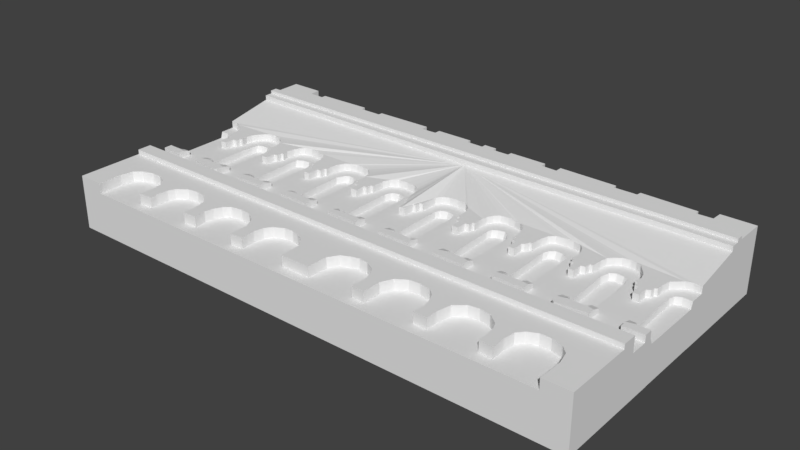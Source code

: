 # Source: Castle5.blend  (saved by Blender 2.79.0; exported with 4.5.12 LTS)
import bpy
from mathutils import Matrix  # noqa: F401  (used for matrix-valued properties, if any)

bpy.ops.wm.read_factory_settings(use_empty=True)
scene = bpy.context.scene
scene.name = 'Scene'

# ---- collections
col_collection_1 = bpy.data.collections.new('Collection 1'); scene.collection.children.link(col_collection_1)

# ---- world
world_world = bpy.data.worlds.new('World'); scene.world = world_world
world_world.color = (0.05088, 0.05088, 0.05088)
world_world.use_sun_shadow = False
world_world.sun_shadow_jitter_overblur = 0.0
world_world.cycles.sampling_method = 'MANUAL'

# ---- meshes
me_plane = bpy.data.meshes.new('Plane')
me_plane.from_pydata([(-5.001, -2.979, 0.0), (0.0, -2.979, 0.0), (0.0, -2.787, 0.0), (-4.504, -2.979, 0.0), (-0.2745, -2.787, 0.0), (-0.2916, -2.407, 0.0), (-0.407, -2.231, 0.0), (-0.5608, -2.155, 0.0), (-0.706, -2.116, 0.0), (-0.8727, -2.133, 0.0), (-1.044, -2.227, 0.0), (-1.129, -2.347, 0.0), (-1.167, -2.522, 0.0), (-1.163, -2.667, 0.0), (-1.155, -2.791, 0.0), (-1.394, -2.808, 0.0), (-1.398, -2.629, 0.0), (-1.398, -2.466, 0.0), (-1.492, -2.261, 0.0), (-1.676, -2.137, 0.0), (-1.877, -2.116, 0.0), (-2.082, -2.155, 0.0), (-2.189, -2.244, 0.0), (-2.261, -2.385, 0.0), (-2.3, -2.548, 0.0), (-2.274, -2.77, 0.0), (-2.526, -2.787, 0.0), (-2.53, -2.565, 0.0), (-2.582, -2.308, 0.0), (-2.761, -2.155, 0.0), (-2.949, -2.125, 0.0), (-3.15, -2.159, 0.0), (-3.325, -2.291, 0.0), (-3.38, -2.419, 0.0), (-3.402, -2.637, 0.0), (-3.398, -2.77, 0.0), (-3.65, -2.791, 0.0), (-3.641, -2.539, 0.0), (-3.667, -2.325, 0.0), (-3.765, -2.206, 0.0), (-3.936, -2.125, 0.0), (-4.128, -2.12, 0.0), (-4.337, -2.184, 0.0), (-4.461, -2.304, 0.0), (-4.513, -2.53, 0.0), (-4.513, -2.808, 0.0), (0.0, -1.464, 0.0), (-5.001, -1.474, 0.0), (0.0, -1.756, 0.2824), (-5.001, -1.741, 0.0), (0.0, -0.2796, 0.0), (-0.1247, -0.05709, 0.0), (-0.07026, -0.05709, 0.0), (-0.06037, -0.2796, 0.0), (-5.001, 0.5373, 0.0), (-0.1293, 0.04287, 0.0), (-0.1859, 0.04974, 0.0), (-0.1911, 0.2455, 0.0), (-0.1996, 0.3708, 0.0), (-0.2718, 0.4755, 0.0), (-0.3834, 0.527, 0.0), (-0.5465, 0.5425, 0.0), (-0.7216, 0.527, 0.0), (-0.8487, 0.4275, 0.0), (-0.9053, 0.3004, 0.0), (-0.9105, 0.1304, 0.0), (-0.9122, 0.04802, 0.0), (-0.9603, 0.04973, 0.0), (-0.9688, -0.06015, 0.0), (-1.029, -0.06015, 0.0), (-1.031, -0.2559, 0.0), (-1.144, -0.2645, 0.0), (-1.154, -0.06873, 0.0), (-1.233, -0.06702, 0.0), (-1.238, 0.0257, 0.0), (-1.273, 0.0257, 0.0), (-1.269, 0.1528, 0.0), (-1.276, 0.2489, 0.0), (-1.293, 0.345, 0.0), (-1.345, 0.4498, 0.0), (-1.438, 0.5253, 0.0), (-1.583, 0.5442, 0.0), (-1.707, 0.5373, 0.0), (-1.831, 0.503, 0.0), (-1.929, 0.4395, 0.0), (-1.98, 0.3433, 0.0), (-2.013, 0.2008, 0.0), (-2.02, 0.1373, 0.0), (-2.016, 0.05832, 0.0), (-2.056, 0.04974, 0.0), (-2.061, -0.05671, 0.0), (-2.128, -0.0653, 0.0), (-2.135, -0.273, 0.0), (-2.243, -0.2748, 0.0), (-2.246, -0.0653, 0.0), (-2.284, -0.0447, 0.0), (-2.315, 0.008529, 0.0), (-2.322, 0.04802, 0.0), (-2.366, 0.0463, 0.0), (-2.372, 0.1545, 0.0), (-2.387, 0.2729, 0.0), (-2.427, 0.4069, 0.0), (-2.514, 0.4979, 0.0), (-2.665, 0.5202, 0.0), (-2.827, 0.527, 0.0), (-2.967, 0.4927, 0.0), (-3.036, 0.4257, 0.0), (-3.088, 0.3159, 0.0), (-3.115, 0.1699, 0.0), (-3.093, 0.04802, 0.0), (-3.13, 0.02741, 0.0), (-3.137, -0.06702, 0.0), (-3.199, -0.07217, 0.0), (-3.215, -0.2662, 0.0), (-3.318, -0.2713, 0.0), (-3.318, -0.08075, 0.0), (-3.395, -0.06015, 0.0), (-3.405, 0.04287, 0.0), (-3.452, 0.04802, 0.0), (-3.469, 0.1665, 0.0), (-3.474, 0.2506, 0.0), (-3.508, 0.376, 0.0), (-3.589, 0.4687, 0.0), (-3.683, 0.5305, 0.0), (-3.809, 0.5579, 0.0), (-3.912, 0.5494, 0.0), (-4.006, 0.5133, 0.0), (-4.042, 0.4669, 0.0), (-4.106, 0.3897, 0.0), (-4.171, 0.2867, 0.0), (-4.2, 0.1682, 0.0), (-4.178, 0.04974, 0.0), (-4.183, 0.02398, 0.0), (-4.221, 0.02398, 0.0), (-4.224, -0.07045, 0.0), (-4.3, -0.07732, 0.0), (-4.305, -0.2713, 0.0), (-4.413, -0.2782, 0.0), (-4.416, -0.0859, 0.0), (-4.485, -0.04641, 0.0), (-4.494, 0.02913, 0.0), (-4.535, 0.05489, 0.0), (-4.537, 0.1837, 0.0), (-4.571, 0.3416, 0.0), (-4.662, 0.4223, 0.0), (-4.743, 0.4944, 0.0), (-4.863, 0.5339, 0.0), (-5.001, 1.469, 0.0), (0.0, 1.454, 0.4058), (-5.001, 1.623, 0.4058), (-5.001, 1.756, 0.0), (-5.001, 1.623, 0.0), (-5.001, 1.469, 0.4058), (0.0, 2.219, 0.0), (-5.001, 2.336, 0.0), (-4.371, 2.335, 0.0), (-4.362, 2.129, 0.0), (-4.065, 2.117, 0.0), (-4.065, 2.209, 0.0), (-3.022, 2.231, 0.0), (-3.009, 2.137, 0.0), (-2.581, 2.134, 0.0), (-2.572, 2.216, 0.0), (-1.476, 2.231, 0.0), (-1.476, 2.095, 0.0), (-1.172, 2.105, 0.0), (-1.167, 2.218, 0.0), (-0.4503, 2.221, 0.0), (-0.4429, 2.132, 0.0), (-0.119, 2.129, 0.0), (-0.119, 2.221, 0.0), (-0.1247, -0.05709, 0.134), (-0.07026, -0.05709, 0.134), (-0.06037, -0.2796, 0.134), (0.0, -0.2796, 0.1422), (-5.001, 1.469, 0.3135), (-5.001, 0.5373, 0.134), (-0.1293, 0.04287, 0.134), (-0.1859, 0.04974, 0.134), (-0.1911, 0.2455, 0.134), (-0.1996, 0.3708, 0.134), (-0.2718, 0.4755, 0.134), (-0.3834, 0.527, 0.134), (-0.5465, 0.5425, 0.134), (-0.7216, 0.527, 0.134), (-0.8487, 0.4275, 0.134), (-0.9053, 0.3004, 0.134), (-0.9105, 0.1304, 0.134), (-0.9122, 0.04802, 0.134), (-0.9603, 0.04973, 0.134), (-0.9688, -0.06015, 0.134), (-1.029, -0.06015, 0.134), (-1.031, -0.2559, 0.134), (-1.144, -0.2645, 0.134), (-1.154, -0.06873, 0.134), (-1.233, -0.06702, 0.134), (-1.238, 0.0257, 0.134), (-1.273, 0.0257, 0.134), (-1.269, 0.1528, 0.134), (-1.276, 0.2489, 0.134), (-1.293, 0.345, 0.134), (-1.345, 0.4498, 0.134), (-1.438, 0.5253, 0.134), (-1.583, 0.5442, 0.134), (-1.707, 0.5373, 0.134), (-1.831, 0.503, 0.134), (-1.929, 0.4395, 0.134), (-1.98, 0.3433, 0.134), (-2.013, 0.2008, 0.134), (-2.02, 0.1373, 0.134), (-2.016, 0.05832, 0.134), (-2.056, 0.04974, 0.134), (-2.061, -0.05671, 0.134), (-2.128, -0.0653, 0.134), (-2.135, -0.273, 0.134), (-2.243, -0.2748, 0.134), (-2.246, -0.0653, 0.134), (-2.284, -0.0447, 0.134), (-2.315, 0.008529, 0.134), (-2.322, 0.04802, 0.134), (-2.366, 0.0463, 0.134), (-2.372, 0.1545, 0.134), (-2.387, 0.2729, 0.134), (-2.427, 0.4069, 0.134), (-2.514, 0.4979, 0.134), (-2.665, 0.5202, 0.134), (-2.827, 0.527, 0.134), (-2.967, 0.4927, 0.134), (-3.036, 0.4257, 0.134), (-3.088, 0.3159, 0.134), (-3.115, 0.1699, 0.134), (-3.093, 0.04802, 0.134), (-3.13, 0.02741, 0.134), (-3.137, -0.06702, 0.134), (-3.199, -0.07217, 0.134), (-3.215, -0.2662, 0.134), (-3.318, -0.2713, 0.134), (-3.318, -0.08075, 0.134), (-3.395, -0.06015, 0.134), (-3.405, 0.04287, 0.134), (-3.452, 0.04802, 0.134), (-3.469, 0.1665, 0.134), (-3.474, 0.2506, 0.134), (-3.508, 0.376, 0.134), (-3.589, 0.4687, 0.134), (-3.683, 0.5305, 0.134), (-3.809, 0.5579, 0.134), (-3.912, 0.5494, 0.134), (-4.006, 0.5133, 0.134), (-4.042, 0.4669, 0.134), (-4.106, 0.3897, 0.134), (-4.171, 0.2867, 0.134), (-4.2, 0.1682, 0.134), (-4.178, 0.04974, 0.134), (-4.183, 0.02398, 0.134), (-4.221, 0.02398, 0.134), (-4.224, -0.07045, 0.134), (-4.3, -0.07732, 0.134), (-4.305, -0.2713, 0.134), (-4.413, -0.2782, 0.134), (-4.416, -0.0859, 0.134), (-4.485, -0.04641, 0.134), (-4.494, 0.02913, 0.134), (-4.535, 0.05489, 0.134), (-4.537, 0.1837, 0.134), (-4.571, 0.3416, 0.134), (-4.662, 0.4223, 0.134), (-4.743, 0.4944, 0.134), (-4.863, 0.5339, 0.134), (-5.001, 1.623, 0.3135), (0.0, 1.454, 0.3135), (-5.001, 2.336, 0.3135), (-5.001, 1.756, 0.3135), (0.0, 2.219, 0.3135), (-4.371, 2.335, 0.3135), (-4.362, 2.129, 0.3135), (-4.065, 2.117, 0.3135), (-4.065, 2.209, 0.3135), (-3.022, 2.231, 0.3135), (-3.009, 2.137, 0.3135), (-2.581, 2.134, 0.3135), (-2.572, 2.216, 0.3135), (-1.476, 2.231, 0.3135), (-1.476, 2.095, 0.3135), (-1.172, 2.105, 0.3135), (-1.167, 2.218, 0.3135), (-0.4503, 2.221, 0.3135), (-0.4429, 2.132, 0.3135), (-0.119, 2.129, 0.3135), (-0.119, 2.221, 0.3135), (0.0, 1.628, 0.4058), (0.0, 1.772, 0.4058), (-5.001, 2.336, 0.4058), (-5.001, 1.756, 0.4058), (0.0, 2.219, 0.4058), (-4.371, 2.335, 0.4058), (-4.362, 2.129, 0.4058), (-4.065, 2.117, 0.4058), (-4.065, 2.209, 0.4058), (-3.022, 2.231, 0.4058), (-3.009, 2.137, 0.4058), (-2.581, 2.134, 0.4058), (-2.572, 2.216, 0.4058), (-1.476, 2.231, 0.4058), (-1.476, 2.095, 0.4058), (-1.172, 2.105, 0.4058), (-1.167, 2.218, 0.4058), (-0.4503, 2.221, 0.4058), (-0.4429, 2.132, 0.4058), (-0.119, 2.129, 0.4058), (-0.119, 2.221, 0.4058), (0.0, 1.628, 0.4675), (0.0, 1.772, 0.4675), (-5.001, 1.756, 0.4675), (-5.001, 1.623, 0.4675), (-5.001, -1.741, 0.1956), (-5.001, -2.979, 0.1956), (-4.504, -2.979, 0.1956), (0.0, -2.787, 0.1956), (-0.2745, -2.787, 0.1956), (-0.2916, -2.407, 0.1956), (-0.407, -2.231, 0.1956), (-0.5608, -2.155, 0.1956), (-0.706, -2.116, 0.1956), (-0.8727, -2.133, 0.1956), (-1.044, -2.227, 0.1956), (-1.129, -2.347, 0.1956), (-1.167, -2.522, 0.1956), (-1.163, -2.667, 0.1956), (-1.155, -2.791, 0.1956), (-1.394, -2.808, 0.1956), (-1.398, -2.629, 0.1956), (-1.398, -2.466, 0.1956), (-1.492, -2.261, 0.1956), (-1.676, -2.137, 0.1956), (-1.877, -2.116, 0.1956), (-2.082, -2.155, 0.1956), (-2.189, -2.244, 0.1956), (-2.261, -2.385, 0.1956), (-2.3, -2.548, 0.1956), (-2.274, -2.77, 0.1956), (-2.526, -2.787, 0.1956), (-2.53, -2.565, 0.1956), (-2.582, -2.308, 0.1956), (-2.761, -2.155, 0.1956), (-2.949, -2.125, 0.1956), (-3.15, -2.159, 0.1956), (-3.325, -2.291, 0.1956), (-3.38, -2.419, 0.1956), (-3.402, -2.637, 0.1956), (-3.398, -2.77, 0.1956), (-3.65, -2.791, 0.1956), (-3.641, -2.539, 0.1956), (-3.667, -2.325, 0.1956), (-3.765, -2.206, 0.1956), (-3.936, -2.125, 0.1956), (-4.128, -2.12, 0.1956), (-4.337, -2.184, 0.1956), (-4.461, -2.304, 0.1956), (-4.513, -2.53, 0.1956), (-4.513, -2.808, 0.1956), (0.0, -1.756, 0.1956), (0.0, -1.464, 0.1562), (-5.001, -1.474, 0.1562), (0.0, -1.464, 0.2824), (-5.001, -1.474, 0.2824), (-5.001, -1.741, 0.2824), (-0.3627, -0.1265, 0.0), (-0.7172, -0.2299, 0.0), (-0.7151, 0.142, 0.0), (-0.6582, 0.2716, 0.0), (-0.5286, 0.3, 0.0), (-0.3991, 0.2495, 0.0), (-0.3643, 0.1641, 0.0), (-0.7214, -0.9831, 0.0), (-0.3611, -0.4079, 0.0), (-0.3611, -1.008, 0.0), (-0.7246, -1.018, 0.0), (-1.461, -0.4468, 0.0), (-1.823, -0.5524, 0.0), (-1.448, 0.1325, 0.0), (-1.477, 0.2305, 0.0), (-1.562, 0.2874, 0.0), (-1.682, 0.3095, 0.0), (-1.752, 0.2653, 0.0), (-1.831, 0.1262, 0.0), (-1.831, -0.3953, 0.0), (-1.813, -0.9958, 0.0), (-1.474, -1.005, 0.0), (-2.551, -0.7646, 0.0), (-2.907, -0.8685, 0.0), (-2.539, 0.1167, 0.0), (-2.577, 0.2147, 0.0), (-2.668, 0.2874, 0.0), (-2.785, 0.2747, 0.0), (-2.912, 0.2115, 0.0), (-2.918, -0.09187, 0.0), (-2.889, -1.015, 0.0), (-2.554, -1.018, 0.0), (-3.999, -1.005, 0.0), (-3.651, -1.012, 0.0), (-3.613, 0.04087, 0.0), (-3.654, 0.2147, 0.0), (-3.746, 0.2716, 0.0), (-3.879, 0.2621, 0.0), (-3.961, 0.221, 0.0), (-3.983, 0.1167, 0.0), (-4.005, -0.1488, 0.0), (-4.002, -0.8093, 0.0), (-3.522, -1.048, 0.0), (-3.98, -1.181, 0.0), (-4.001, -0.8756, 0.0), (-3.647, -0.8943, 0.0), (-4.125, -0.8915, 0.0), (-4.116, -1.173, 0.0), (-3.515, -0.8978, 0.0), (-3.569, -1.208, 0.0), (-3.528, -1.179, 0.0), (-2.905, -0.8873, 0.0), (-3.018, -0.9009, 0.0), (-2.553, -0.8881, 0.0), (-3.023, -1.167, 0.0), (-2.459, -1.164, 0.0), (-2.442, -0.8958, 0.0), (-1.813, -0.8969, 0.0), (-1.471, -0.8926, 0.0), (-1.93, -0.8988, 0.0), (-1.927, -1.172, 0.0), (-1.354, -1.169, 0.0), (-1.351, -0.8927, 0.0), (-0.7209, -0.8969, 0.0), (-0.3611, -0.8914, 0.0), (-0.8426, -0.8969, 0.0), (-0.8426, -1.157, 0.0), (-0.2609, -1.168, 0.0), (-0.2536, -0.8951, 0.0), (-0.8426, -1.045, 0.0), (-0.2574, -1.034, 0.0), (-1.929, -1.028, 0.0), (-1.353, -1.034, 0.0), (-3.021, -1.039, 0.0), (-2.451, -1.032, 0.0), (-4.12, -1.034, 0.0), (-5.001, 0.2612, 0.0), (-5.001, -0.9977, 0.0), (-4.734, -1.003, 0.0), (-4.697, -0.205, 0.0), (-4.7, 0.1269, 0.0), (-4.736, 0.2296, 0.0), (-4.842, 0.2691, 0.0), (-4.931, 0.2665, 0.0), (-5.001, -1.15, 0.0), (-4.729, -0.8981, 0.0), (-4.609, -0.8944, 0.0), (-4.623, -1.156, 0.0), (-4.616, -1.031, 0.0), (-0.3753, -0.1385, -0.119), (-0.7043, -0.2344, -0.119), (-0.7023, 0.1106, -0.119), (-0.6495, 0.2309, -0.119), (-0.5293, 0.2573, -0.119), (-0.4091, 0.2103, -0.119), (-0.3768, 0.1312, -0.119), (-0.7077, -0.8533, -0.119), (-0.3739, -0.3996, -0.119), (-0.3739, -0.8482, -0.119), (-0.3739, -0.9567, -0.119), (-0.7111, -0.9655, -0.119), (-0.7082, -0.9333, -0.119), (-1.475, -0.4436, -0.119), (-1.811, -0.5415, -0.119), (-1.463, 0.09397, -0.119), (-1.489, 0.1849, -0.119), (-1.568, 0.2377, -0.119), (-1.68, 0.2582, -0.119), (-1.744, 0.2171, -0.119), (-1.817, 0.08811, -0.119), (-1.817, -0.3957, -0.119), (-1.801, -0.9529, -0.119), (-1.486, -0.9617, -0.119), (-1.484, -0.8572, -0.119), (-1.801, -0.8611, -0.119), (-2.564, -0.7449, -0.119), (-2.894, -0.8413, -0.119), (-2.552, 0.07277, -0.119), (-2.588, 0.1637, -0.119), (-2.673, 0.2311, -0.119), (-2.781, 0.2194, -0.119), (-2.898, 0.1607, -0.119), (-2.904, -0.1208, -0.119), (-2.878, -0.977, -0.119), (-2.567, -0.9799, -0.119), (-2.565, -0.8595, -0.119), (-2.892, -0.8588, -0.119), (-3.988, -0.9544, -0.119), (-3.665, -0.9603, -0.119), (-3.661, -0.8515, -0.119), (-3.63, 0.01616, -0.119), (-3.668, 0.1774, -0.119), (-3.753, 0.2302, -0.119), (-3.876, 0.2214, -0.119), (-3.953, 0.1833, -0.119), (-3.973, 0.08653, -0.119), (-3.994, -0.1598, -0.119), (-3.991, -0.7726, -0.119), (-3.99, -0.8341, -0.119), (-5.001, 0.2256, -0.119), (-5.001, -0.9424, -0.119), (-4.741, -0.9473, -0.119), (-4.736, -0.85, -0.119), (-4.707, -0.2069, -0.119), (-4.709, 0.101, -0.119), (-4.743, 0.1963, -0.119), (-4.841, 0.2329, -0.119), (-4.924, 0.2305, -0.119), (-5.001, -0.3584, -0.119), (-0.3611, -0.8914, 0.08228), (-0.3611, -1.008, 0.1288), (-0.7246, -1.018, 0.1288), (-0.7214, -0.9831, 0.08228), (-1.813, -0.9958, 0.1288), (-1.474, -1.005, 0.1288), (-1.813, -0.8969, 0.08228), (-2.889, -1.015, 0.1288), (-2.554, -1.018, 0.1288), (-2.905, -0.8873, 0.08228), (-3.999, -1.005, 0.1288), (-3.651, -1.012, 0.1288), (-4.001, -0.8756, 0.08228), (-3.522, -1.048, 0.1288), (-3.98, -1.181, 0.1288), (-3.647, -0.8943, 0.08228), (-4.125, -0.8915, 0.08228), (-4.12, -1.034, 0.1288), (-4.116, -1.173, 0.1288), (-3.515, -0.8978, 0.08228), (-3.569, -1.208, 0.1288), (-3.528, -1.179, 0.1288), (-2.553, -0.8881, 0.08228), (-3.018, -0.9009, 0.08228), (-3.021, -1.039, 0.1288), (-3.023, -1.167, 0.1288), (-2.459, -1.164, 0.1288), (-2.451, -1.032, 0.1288), (-2.442, -0.8958, 0.08228), (-1.471, -0.8926, 0.08228), (-1.93, -0.8988, 0.08228), (-1.929, -1.028, 0.1288), (-1.927, -1.172, 0.1288), (-1.354, -1.169, 0.1288), (-1.353, -1.034, 0.1288), (-1.351, -0.8927, 0.08228), (-0.7209, -0.8969, 0.08228), (-0.8426, -0.8969, 0.08228), (-0.8426, -1.045, 0.1288), (-0.8426, -1.157, 0.1288), (-0.2609, -1.168, 0.1288), (-0.2574, -1.034, 0.1288), (-0.2536, -0.8951, 0.08228), (-5.001, -0.9977, 0.1288), (-4.734, -1.003, 0.1288), (-5.001, -1.15, 0.1288), (-4.729, -0.8981, 0.08228), (-4.609, -0.8944, 0.08228), (-4.616, -1.031, 0.1288), (-4.623, -1.156, 0.1288), (-5.001, -2.979, -0.8172), (0.0, -2.979, -0.8172), (-4.504, -2.979, -0.8172), (-5.001, -1.474, -0.8172), (-5.001, -1.741, -0.8172), (-5.001, 0.5373, -0.8172), (-5.001, 1.469, -0.8172), (-5.001, 1.756, -0.8172), (-5.001, 1.623, -0.8172), (0.0, 2.219, -0.8172), (-5.001, 2.336, -0.8172), (-4.371, 2.335, -0.8172), (-4.362, 2.129, -0.8172), (-4.065, 2.117, -0.8172), (-4.065, 2.209, -0.8172), (-3.022, 2.231, -0.8172), (-3.009, 2.137, -0.8172), (-2.581, 2.134, -0.8172), (-2.572, 2.216, -0.8172), (-1.476, 2.231, -0.8172), (-1.476, 2.095, -0.8172), (-1.172, 2.105, -0.8172), (-1.167, 2.218, -0.8172), (-0.4503, 2.221, -0.8172), (-0.4429, 2.132, -0.8172), (-0.119, 2.129, -0.8172), (-0.119, 2.221, -0.8172), (-5.001, 0.2612, -0.8172), (-5.001, -0.9977, -0.8172), (-5.001, -1.15, -0.8172), (-5.001, 0.2256, -0.8129), (-5.001, -0.9424, -0.8129), (-5.001, -0.3584, -0.8129)], [], [(41, 40, 355, 356), (2, 4, 5, 6, 7, 8, 9, 10, 11, 12, 13, 14, 15, 16, 17, 18, 19, 20, 21, 22, 23, 24, 25, 26, 27, 28, 29, 30, 31, 32, 33, 34, 35, 36, 37, 38, 39, 40, 41, 42, 43, 44, 45, 3, 1), (47, 46, 50, 53, 52, 51, 367, 375, 431, 435, 437, 434, 433, 436, 432, 430, 368, 378, 425, 429, 439, 428, 427, 438, 426, 424, 379, 389, 420, 423, 441, 422, 421, 440, 419, 409, 417, 416, 410), (14, 13, 328, 329), (143, 142, 264, 265), (55, 56, 57, 58, 59, 60, 61, 62, 63, 64, 65, 66, 67, 68, 69, 70, 71, 72, 73, 74, 75, 76, 77, 78, 79, 80, 81, 82, 83, 84, 85, 86, 87, 88, 89, 90, 91, 92, 93, 94, 95, 96, 97, 98, 99, 100, 101, 102, 103, 104, 105, 106, 107, 108, 109, 110, 111, 112, 113, 114, 115, 116, 117, 401, 412, 415, 409, 419, 390, 396, 395, 394, 393, 392, 391, 389, 379, 386, 385, 384, 383, 382, 381, 380, 378, 368, 369, 370, 371, 372, 373, 367, 51), (91, 90, 212, 213), (142, 141, 263, 264), (90, 89, 211, 212), (171, 172, 173, 174, 270, 175, 176, 268, 267, 266, 265, 264, 263, 262, 261, 260, 259, 258, 257, 256, 255, 254, 253, 252, 251, 250, 249, 248, 247, 246, 245, 244, 243, 242, 241, 240, 239, 238, 237, 236, 235, 234, 233, 232, 231, 230, 229, 228, 227, 226, 225, 224, 223, 222, 221, 220, 219, 218, 217, 216, 215, 214, 213, 212, 211, 210, 209, 208, 207, 206, 205, 204, 203, 202, 201, 200, 199, 198, 197, 196, 195, 194, 193, 192, 191, 190, 189, 188, 187, 186, 185, 184, 183, 182, 181, 180, 179, 178, 177), (285, 284, 305, 306), (272, 269, 149, 293), (277, 276, 297, 298), (92, 91, 213, 214), (144, 143, 265, 266), (93, 92, 214, 215), (145, 144, 266, 267), (94, 93, 215, 216), (146, 145, 267, 268), (95, 94, 216, 217), (54, 146, 268, 176), (96, 95, 217, 218), (151, 147, 175, 269), (97, 96, 218, 219), (98, 97, 219, 220), (99, 98, 220, 221), (100, 99, 221, 222), (154, 150, 272, 271), (101, 100, 222, 223), (51, 52, 172, 171), (102, 101, 223, 224), (52, 53, 173, 172), (150, 151, 269, 272), (103, 102, 224, 225), (53, 50, 174, 173), (104, 103, 225, 226), (105, 104, 226, 227), (147, 54, 176, 175), (106, 105, 227, 228), (55, 51, 171, 177), (107, 106, 228, 229), (56, 55, 177, 178), (155, 154, 271, 274), (108, 107, 229, 230), (57, 56, 178, 179), (156, 155, 274, 275), (109, 108, 230, 231), (58, 57, 179, 180), (157, 156, 275, 276), (110, 109, 231, 232), (59, 58, 180, 181), (158, 157, 276, 277), (111, 110, 232, 233), (60, 59, 181, 182), (159, 158, 277, 278), (112, 111, 233, 234), (61, 60, 182, 183), (160, 159, 278, 279), (113, 112, 234, 235), (62, 61, 183, 184), (161, 160, 279, 280), (114, 113, 235, 236), (63, 62, 184, 185), (162, 161, 280, 281), (115, 114, 236, 237), (64, 63, 185, 186), (163, 162, 281, 282), (116, 115, 237, 238), (65, 64, 186, 187), (164, 163, 282, 283), (117, 116, 238, 239), (66, 65, 187, 188), (165, 164, 283, 284), (118, 117, 239, 240), (67, 66, 188, 189), (166, 165, 284, 285), (119, 118, 240, 241), (68, 67, 189, 190), (167, 166, 285, 286), (120, 119, 241, 242), (69, 68, 190, 191), (168, 167, 286, 287), (121, 120, 242, 243), (70, 69, 191, 192), (169, 168, 287, 288), (122, 121, 243, 244), (71, 70, 192, 193), (170, 169, 288, 289), (123, 122, 244, 245), (72, 71, 193, 194), (153, 170, 289, 273), (124, 123, 245, 246), (73, 72, 194, 195), (125, 124, 246, 247), (74, 73, 195, 196), (126, 125, 247, 248), (75, 74, 196, 197), (127, 126, 248, 249), (76, 75, 197, 198), (128, 127, 249, 250), (77, 76, 198, 199), (129, 128, 250, 251), (78, 77, 199, 200), (130, 129, 251, 252), (79, 78, 200, 201), (131, 130, 252, 253), (80, 79, 201, 202), (132, 131, 253, 254), (81, 80, 202, 203), (133, 132, 254, 255), (82, 81, 203, 204), (134, 133, 255, 256), (83, 82, 204, 205), (135, 134, 256, 257), (84, 83, 205, 206), (136, 135, 257, 258), (85, 84, 206, 207), (137, 136, 258, 259), (86, 85, 207, 208), (138, 137, 259, 260), (87, 86, 208, 209), (139, 138, 260, 261), (88, 87, 209, 210), (140, 139, 261, 262), (89, 88, 210, 211), (141, 140, 262, 263), (152, 148, 290, 149), (293, 291, 294, 310, 309, 308, 307, 306, 305, 304, 303, 302, 301, 300, 299, 298, 297, 296, 295, 292), (291, 293, 313, 312), (278, 277, 298, 299), (286, 285, 306, 307), (269, 175, 152, 149), (279, 278, 299, 300), (287, 286, 307, 308), (280, 279, 300, 301), (288, 287, 308, 309), (175, 270, 148, 152), (281, 280, 301, 302), (274, 271, 292, 295), (289, 288, 309, 310), (282, 281, 302, 303), (275, 274, 295, 296), (273, 289, 310, 294), (271, 272, 293, 292), (283, 282, 303, 304), (276, 275, 296, 297), (284, 283, 304, 305), (314, 311, 312, 313), (149, 290, 311, 314), (293, 149, 314, 313), (316, 317, 360, 359, 358, 357, 356, 355, 354, 353, 352, 351, 350, 349, 348, 347, 346, 345, 344, 343, 342, 341, 340, 339, 338, 337, 336, 335, 334, 333, 332, 331, 330, 329, 328, 327, 326, 325, 324, 323, 322, 321, 320, 319, 318, 361, 315), (363, 315, 366, 365), (28, 27, 342, 343), (15, 14, 329, 330), (42, 41, 356, 357), (29, 28, 343, 344), (16, 15, 330, 331), (43, 42, 357, 358), (0, 3, 317, 316), (30, 29, 344, 345), (17, 16, 331, 332), (44, 43, 358, 359), (4, 2, 318, 319), (31, 30, 345, 346), (18, 17, 332, 333), (45, 44, 359, 360), (5, 4, 319, 320), (32, 31, 346, 347), (19, 18, 333, 334), (3, 45, 360, 317), (6, 5, 320, 321), (33, 32, 347, 348), (20, 19, 334, 335), (7, 6, 321, 322), (34, 33, 348, 349), (21, 20, 335, 336), (8, 7, 322, 323), (35, 34, 349, 350), (22, 21, 336, 337), (46, 47, 363, 362), (9, 8, 323, 324), (36, 35, 350, 351), (23, 22, 337, 338), (10, 9, 324, 325), (37, 36, 351, 352), (24, 23, 338, 339), (47, 49, 315, 363), (11, 10, 325, 326), (38, 37, 352, 353), (49, 0, 316, 315), (25, 24, 339, 340), (12, 11, 326, 327), (39, 38, 353, 354), (26, 25, 340, 341), (13, 12, 327, 328), (40, 39, 354, 355), (27, 26, 341, 342), (366, 48, 364, 365), (362, 363, 365, 364), (315, 361, 48, 366), (456, 462, 461, 460, 459, 458, 457), (371, 370, 459, 460), (392, 393, 486, 485), (370, 369, 458, 459), (391, 392, 485, 484), (450, 443, 506, 514), (369, 368, 457, 458), (135, 407, 406, 405, 404, 403, 402, 401, 117, 118, 119, 120, 121, 122, 123, 124, 125, 126, 127, 128, 129, 130, 131, 132, 133, 134), (389, 391, 484, 482), (412, 400, 527, 531), (410, 414, 442, 413, 411, 408, 407, 135, 136, 137, 138, 139, 140, 141, 142, 143, 144, 145, 146, 54, 443, 450, 449, 448, 447, 446, 452, 453, 455, 454, 451, 47), (440, 421, 541, 540), (377, 374, 519, 518), (418, 390, 419), (430, 432, 553, 552), (387, 424, 522, 520), (419, 440, 540, 539), (418, 419, 539, 525), (400, 399, 526, 527), (376, 377, 518, 517), (420, 398, 524, 538), (397, 418, 525, 523), (431, 376, 517, 516), (374, 430, 552, 519), (449, 450, 514, 513), (388, 387, 520, 521), (428, 439, 550, 549), (457, 463, 468, 467, 466, 465, 464, 456), (469, 471, 472, 473, 474, 475, 476, 477, 470), (470, 481, 478, 479, 480, 469), (482, 484, 485, 486, 487, 488, 489, 483), (483, 493, 490, 491, 492, 482), (498, 499, 500, 501, 502, 503, 504, 505, 494, 495, 496, 497), (507, 508, 509, 510, 511, 512, 513, 514, 506, 515), (445, 452, 509, 508), (393, 394, 487, 486), (372, 371, 460, 461), (394, 395, 488, 487), (373, 372, 461, 462), (395, 396, 489, 488), (367, 373, 462, 456), (396, 390, 483, 489), (368, 430, 463, 457), (397, 398, 491, 490), (375, 367, 456, 464), (390, 418, 493, 483), (420, 389, 482, 492), (376, 431, 465, 466), (418, 397, 490, 493), (377, 376, 466, 467), (398, 420, 492, 491), (399, 400, 495, 494), (374, 377, 467, 468), (412, 401, 497, 496), (401, 402, 498, 497), (402, 403, 499, 498), (378, 380, 471, 469), (403, 404, 500, 499), (380, 381, 472, 471), (404, 405, 501, 500), (381, 382, 473, 472), (379, 424, 481, 470), (405, 406, 502, 501), (382, 383, 474, 473), (388, 425, 480, 479), (406, 407, 503, 502), (383, 384, 475, 474), (407, 408, 504, 503), (384, 385, 476, 475), (411, 399, 494, 505), (385, 386, 477, 476), (386, 379, 470, 477), (444, 445, 508, 507), (387, 388, 479, 478), (452, 446, 510, 509), (425, 378, 469, 480), (446, 447, 511, 510), (430, 374, 468, 463), (424, 387, 478, 481), (447, 448, 512, 511), (431, 375, 464, 465), (408, 411, 505, 504), (448, 449, 513, 512), (400, 412, 496, 495), (529, 535, 531, 527), (530, 536, 537, 529), (539, 540, 523, 525), (522, 546, 547, 520), (552, 553, 554, 518, 519), (518, 554, 555, 556, 557, 517), (517, 557, 558, 516), (520, 547, 548, 549, 550, 521), (521, 550, 551, 545), (523, 540, 541, 542, 543, 524), (524, 543, 544, 538), (527, 526, 533, 534, 530, 529), (533, 526, 528, 532), (561, 565, 564, 560, 559), (560, 564, 563, 562), (436, 433, 555, 554), (444, 451, 561, 559), (421, 422, 542, 541), (422, 441, 543, 542), (411, 413, 532, 528), (433, 434, 556, 555), (452, 445, 560, 562), (441, 423, 544, 543), (442, 414, 534, 533), (437, 435, 558, 557), (453, 452, 562, 563), (423, 420, 538, 544), (414, 410, 530, 534), (435, 431, 516, 558), (454, 455, 564, 565), (413, 442, 533, 532), (409, 415, 535, 529), (432, 436, 554, 553), (451, 454, 565, 561), (425, 388, 521, 545), (415, 412, 531, 535), (455, 453, 563, 564), (424, 426, 546, 522), (410, 416, 536, 530), (434, 437, 557, 556), (438, 427, 548, 547), (445, 444, 559, 560), (416, 417, 537, 536), (399, 411, 528, 526), (427, 428, 549, 548), (417, 409, 529, 537), (426, 438, 547, 546), (439, 429, 551, 550), (398, 397, 523, 524), (429, 425, 545, 551), (444, 507, 597, 594), (169, 170, 592, 591), (3, 0, 566, 568), (451, 444, 594, 595), (156, 157, 579, 578), (170, 153, 575, 592), (157, 158, 580, 579), (54, 147, 572, 571), (147, 151, 574, 572), (158, 159, 581, 580), (159, 160, 582, 581), (160, 161, 583, 582), (515, 506, 596, 598), (47, 451, 595, 569), (506, 443, 593, 596), (161, 162, 584, 583), (443, 54, 571, 593), (150, 154, 576, 573), (162, 163, 585, 584), (507, 515, 598, 597), (163, 164, 586, 585), (151, 150, 573, 574), (49, 47, 569, 570), (164, 165, 587, 586), (165, 166, 588, 587), (166, 167, 589, 588), (0, 49, 570, 566), (167, 168, 590, 589), (1, 3, 568, 567), (154, 155, 577, 576), (168, 169, 591, 590), (155, 156, 578, 577)])
_uv = me_plane.uv_layers.new(name='UVMap')
_uv.uv.foreach_set('vector', [0.1746, 0.1448, 0.213, 0.1441, 0.213, 0.1441, 0.1746, 0.1448, 1.0, 0.03246, 0.9451, 0.03246, 0.9417, 0.09656, 0.9186, 0.1261, 0.8879, 0.139, 0.8588, 0.1455, 0.8255, 0.1426, 0.7913, 0.1268, 0.7743, 0.1066, 0.7666, 0.07711, 0.7674, 0.05263, 0.7691, 0.03174, 0.7213, 0.02886, 0.7204, 0.05911, 0.7204, 0.08647, 0.7016, 0.121, 0.6649, 0.1419, 0.6248, 0.1455, 0.5838, 0.139, 0.5624, 0.1239, 0.5479, 0.1002, 0.5402, 0.07279, 0.5453, 0.03534, 0.4949, 0.03246, 0.4941, 0.06991, 0.4838, 0.1131, 0.4479, 0.139, 0.4103, 0.1441, 0.3702, 0.1383, 0.3352, 0.116, 0.3241, 0.09439, 0.3198, 0.05767, 0.3206, 0.03534, 0.2702, 0.03174, 0.2719, 0.07423, 0.2668, 0.1102, 0.2472, 0.1304, 0.213, 0.1441, 0.1746, 0.1448, 0.1327, 0.134, 0.1079, 0.1138, 0.09768, 0.07567, 0.09768, 0.02886, 0.09939, 0.0, 1.0, 0.0, 0.0, 0.2538, 1.0, 0.2554, 1.0, 0.4551, 0.9879, 0.4551, 0.986, 0.4926, 0.9751, 0.4926, 0.9275, 0.4809, 0.9278, 0.4335, 0.9278, 0.352, 0.9493, 0.3513, 0.9485, 0.3279, 0.9478, 0.3054, 0.8315, 0.3073, 0.8315, 0.3261, 0.8315, 0.351, 0.8558, 0.351, 0.8566, 0.4635, 0.7078, 0.4269, 0.7058, 0.3517, 0.7299, 0.3517, 0.7296, 0.3279, 0.7293, 0.3052, 0.6147, 0.3047, 0.6143, 0.3289, 0.6141, 0.3507, 0.6375, 0.351, 0.6354, 0.4091, 0.4899, 0.3733, 0.4896, 0.3525, 0.5117, 0.3512, 0.51, 0.3282, 0.5083, 0.306, 0.3955, 0.3055, 0.396, 0.327, 0.3965, 0.3504, 0.2958, 0.3256, 0.2946, 0.3035, 0.2864, 0.2987, 0.2042, 0.3031, 0.7691, 0.03174, 0.7674, 0.05263, 0.7674, 0.05263, 0.7691, 0.03174, 0.08602, 0.5598, 0.09289, 0.5332, 0.09289, 0.5332, 0.08602, 0.5598, 0.9742, 0.5094, 0.9628, 0.5106, 0.9618, 0.5436, 0.9601, 0.5647, 0.9457, 0.5824, 0.9233, 0.591, 0.8907, 0.5937, 0.8557, 0.591, 0.8303, 0.5743, 0.819, 0.5528, 0.818, 0.5242, 0.8176, 0.5103, 0.808, 0.5106, 0.8063, 0.4921, 0.7943, 0.4921, 0.7939, 0.4591, 0.7713, 0.4576, 0.7692, 0.4906, 0.7534, 0.4909, 0.7524, 0.5065, 0.7455, 0.5065, 0.7462, 0.528, 0.7448, 0.5442, 0.7414, 0.5604, 0.7311, 0.578, 0.7126, 0.5908, 0.6834, 0.5939, 0.6587, 0.5928, 0.6339, 0.587, 0.6144, 0.5763, 0.6041, 0.5601, 0.5975, 0.5361, 0.5962, 0.5254, 0.5969, 0.512, 0.589, 0.5106, 0.5879, 0.4926, 0.5745, 0.4912, 0.5732, 0.4562, 0.5515, 0.4559, 0.5509, 0.4912, 0.5433, 0.4947, 0.5371, 0.5036, 0.5358, 0.5103, 0.5268, 0.51, 0.5258, 0.5282, 0.5227, 0.5482, 0.5148, 0.5708, 0.4973, 0.5861, 0.4671, 0.5899, 0.4348, 0.591, 0.4067, 0.5853, 0.3929, 0.574, 0.3826, 0.5555, 0.3771, 0.5309, 0.3816, 0.5103, 0.3741, 0.5068, 0.3727, 0.4909, 0.3603, 0.49, 0.3572, 0.4573, 0.3366, 0.4565, 0.3366, 0.4886, 0.3212, 0.4921, 0.3191, 0.5094, 0.2775, 0.5091, 0.2708, 0.3515, 0.2971, 0.3509, 0.2958, 0.3256, 0.3965, 0.3504, 0.4187, 0.3558, 0.4165, 0.4867, 0.4178, 0.5379, 0.4431, 0.5485, 0.4665, 0.5507, 0.4848, 0.5384, 0.4924, 0.5219, 0.4899, 0.3733, 0.6354, 0.4091, 0.6339, 0.4356, 0.6339, 0.5235, 0.6497, 0.5469, 0.6636, 0.5544, 0.6877, 0.5507, 0.7047, 0.5411, 0.7104, 0.5245, 0.7078, 0.4269, 0.8566, 0.4635, 0.857, 0.5261, 0.8684, 0.548, 0.8943, 0.5528, 0.9202, 0.5443, 0.9272, 0.5299, 0.9275, 0.4809, 0.9751, 0.4926, 0.5745, 0.4912, 0.5879, 0.4926, 0.5879, 0.4926, 0.5745, 0.4912, 0.09289, 0.5332, 0.09323, 0.5115, 0.09323, 0.5115, 0.09289, 0.5332, 0.5879, 0.4926, 0.589, 0.5106, 0.589, 0.5106, 0.5879, 0.4926, 0.9751, 0.4926, 0.986, 0.4926, 0.9879, 0.4551, 1.0, 0.4551, 1.0, 0.7473, 0.0, 0.7499, 0.0, 0.5928, 0.02766, 0.5922, 0.05169, 0.5855, 0.06782, 0.5734, 0.08602, 0.5598, 0.09289, 0.5332, 0.09323, 0.5115, 0.1015, 0.5071, 0.1032, 0.4944, 0.1169, 0.4877, 0.1176, 0.4553, 0.1392, 0.4565, 0.1403, 0.4892, 0.1554, 0.4903, 0.1561, 0.5063, 0.1636, 0.5063, 0.1646, 0.5106, 0.1602, 0.5306, 0.166, 0.5505, 0.1791, 0.5679, 0.1918, 0.5809, 0.199, 0.5887, 0.2178, 0.5948, 0.2384, 0.5963, 0.2635, 0.5916, 0.2824, 0.5812, 0.2985, 0.5656, 0.3054, 0.5445, 0.3064, 0.5303, 0.3099, 0.5103, 0.3191, 0.5094, 0.3212, 0.4921, 0.3366, 0.4886, 0.3366, 0.4565, 0.3572, 0.4573, 0.3603, 0.49, 0.3727, 0.4909, 0.3741, 0.5068, 0.3816, 0.5103, 0.3771, 0.5309, 0.3826, 0.5555, 0.3929, 0.574, 0.4067, 0.5853, 0.4348, 0.591, 0.4671, 0.5899, 0.4973, 0.5861, 0.5148, 0.5708, 0.5227, 0.5482, 0.5258, 0.5282, 0.5268, 0.51, 0.5358, 0.5103, 0.5371, 0.5036, 0.5433, 0.4947, 0.5509, 0.4912, 0.5515, 0.4559, 0.5732, 0.4562, 0.5745, 0.4912, 0.5879, 0.4926, 0.589, 0.5106, 0.5969, 0.512, 0.5962, 0.5254, 0.5975, 0.5361, 0.6041, 0.5601, 0.6144, 0.5763, 0.6339, 0.587, 0.6587, 0.5928, 0.6834, 0.5939, 0.7126, 0.5908, 0.7311, 0.578, 0.7414, 0.5604, 0.7448, 0.5442, 0.7462, 0.528, 0.7455, 0.5065, 0.7524, 0.5065, 0.7534, 0.4909, 0.7692, 0.4906, 0.7713, 0.4576, 0.7939, 0.4591, 0.7943, 0.4921, 0.8063, 0.4921, 0.808, 0.5106, 0.8176, 0.5103, 0.818, 0.5242, 0.819, 0.5528, 0.8303, 0.5743, 0.8557, 0.591, 0.8907, 0.5937, 0.9233, 0.591, 0.9457, 0.5824, 0.9601, 0.5647, 0.9618, 0.5436, 0.9628, 0.5106, 0.9742, 0.5094, 0.7666, 0.8762, 0.7656, 0.857, 0.7656, 0.857, 0.7666, 0.8762, 0.0, 0.7983, 0.0, 0.7758, 0.0, 0.7758, 0.0, 0.7983, 0.1872, 0.8745, 0.1872, 0.8591, 0.1872, 0.8591, 0.1872, 0.8745, 0.5732, 0.4562, 0.5745, 0.4912, 0.5745, 0.4912, 0.5732, 0.4562, 0.06782, 0.5734, 0.08602, 0.5598, 0.08602, 0.5598, 0.06782, 0.5734, 0.5515, 0.4559, 0.5732, 0.4562, 0.5732, 0.4562, 0.5515, 0.4559, 0.05169, 0.5855, 0.06782, 0.5734, 0.06782, 0.5734, 0.05169, 0.5855, 0.5509, 0.4912, 0.5515, 0.4559, 0.5515, 0.4559, 0.5509, 0.4912, 0.02766, 0.5922, 0.05169, 0.5855, 0.05169, 0.5855, 0.02766, 0.5922, 0.5433, 0.4947, 0.5509, 0.4912, 0.5509, 0.4912, 0.5433, 0.4947, 0.0, 0.5928, 0.02766, 0.5922, 0.02766, 0.5922, 0.0, 0.5928, 0.5371, 0.5036, 0.5433, 0.4947, 0.5433, 0.4947, 0.5371, 0.5036, 0.0, 0.7758, 0.0, 0.7499, 0.0, 0.7499, 0.0, 0.7758, 0.5358, 0.5103, 0.5371, 0.5036, 0.5371, 0.5036, 0.5358, 0.5103, 0.5268, 0.51, 0.5358, 0.5103, 0.5358, 0.5103, 0.5268, 0.51, 0.5258, 0.5282, 0.5268, 0.51, 0.5268, 0.51, 0.5258, 0.5282, 0.5227, 0.5482, 0.5258, 0.5282, 0.5258, 0.5282, 0.5227, 0.5482, 0.0, 0.8959, 0.0, 0.7983, 0.0, 0.7983, 0.0, 0.8959, 0.5148, 0.5708, 0.5227, 0.5482, 0.5227, 0.5482, 0.5148, 0.5708, 0.9751, 0.4926, 0.986, 0.4926, 0.986, 0.4926, 0.9751, 0.4926, 0.4973, 0.5861, 0.5148, 0.5708, 0.5148, 0.5708, 0.4973, 0.5861, 0.986, 0.4926, 0.9879, 0.4551, 0.9879, 0.4551, 0.986, 0.4926, 0.0, 0.7983, 0.0, 0.7758, 0.0, 0.7758, 0.0, 0.7983, 0.4671, 0.5899, 0.4973, 0.5861, 0.4973, 0.5861, 0.4671, 0.5899, 0.9879, 0.4551, 1.0, 0.4551, 1.0, 0.4551, 0.9879, 0.4551, 0.4348, 0.591, 0.4671, 0.5899, 0.4671, 0.5899, 0.4348, 0.591, 0.4067, 0.5853, 0.4348, 0.591, 0.4348, 0.591, 0.4067, 0.5853, 0.0, 0.7499, 0.0, 0.5928, 0.0, 0.5928, 0.0, 0.7499, 0.3929, 0.574, 0.4067, 0.5853, 0.4067, 0.5853, 0.3929, 0.574, 0.9742, 0.5094, 0.9751, 0.4926, 0.9751, 0.4926, 0.9742, 0.5094, 0.3826, 0.5555, 0.3929, 0.574, 0.3929, 0.574, 0.3826, 0.5555, 0.9628, 0.5106, 0.9742, 0.5094, 0.9742, 0.5094, 0.9628, 0.5106, 0.1259, 0.8957, 0.0, 0.8959, 0.0, 0.8959, 0.1259, 0.8957, 0.3771, 0.5309, 0.3826, 0.5555, 0.3826, 0.5555, 0.3771, 0.5309, 0.9618, 0.5436, 0.9628, 0.5106, 0.9628, 0.5106, 0.9618, 0.5436, 0.1279, 0.8612, 0.1259, 0.8957, 0.1259, 0.8957, 0.1279, 0.8612, 0.3816, 0.5103, 0.3771, 0.5309, 0.3771, 0.5309, 0.3816, 0.5103, 0.9601, 0.5647, 0.9618, 0.5436, 0.9618, 0.5436, 0.9601, 0.5647, 0.1872, 0.8591, 0.1279, 0.8612, 0.1279, 0.8612, 0.1872, 0.8591, 0.3741, 0.5068, 0.3816, 0.5103, 0.3816, 0.5103, 0.3741, 0.5068, 0.9457, 0.5824, 0.9601, 0.5647, 0.9601, 0.5647, 0.9457, 0.5824, 0.1872, 0.8745, 0.1872, 0.8591, 0.1872, 0.8591, 0.1872, 0.8745, 0.3727, 0.4909, 0.3741, 0.5068, 0.3741, 0.5068, 0.3727, 0.4909, 0.9233, 0.591, 0.9457, 0.5824, 0.9457, 0.5824, 0.9233, 0.591, 0.3958, 0.8782, 0.1872, 0.8745, 0.1872, 0.8745, 0.3958, 0.8782, 0.3603, 0.49, 0.3727, 0.4909, 0.3727, 0.4909, 0.3603, 0.49, 0.8907, 0.5937, 0.9233, 0.591, 0.9233, 0.591, 0.8907, 0.5937, 0.3983, 0.8624, 0.3958, 0.8782, 0.3958, 0.8782, 0.3983, 0.8624, 0.3572, 0.4573, 0.3603, 0.49, 0.3603, 0.49, 0.3572, 0.4573, 0.8557, 0.591, 0.8907, 0.5937, 0.8907, 0.5937, 0.8557, 0.591, 0.4838, 0.862, 0.3983, 0.8624, 0.3983, 0.8624, 0.4838, 0.862, 0.3366, 0.4565, 0.3572, 0.4573, 0.3572, 0.4573, 0.3366, 0.4565, 0.8303, 0.5743, 0.8557, 0.591, 0.8557, 0.591, 0.8303, 0.5743, 0.4858, 0.8757, 0.4838, 0.862, 0.4838, 0.862, 0.4858, 0.8757, 0.3366, 0.4886, 0.3366, 0.4565, 0.3366, 0.4565, 0.3366, 0.4886, 0.819, 0.5528, 0.8303, 0.5743, 0.8303, 0.5743, 0.819, 0.5528, 0.7048, 0.8782, 0.4858, 0.8757, 0.4858, 0.8757, 0.7048, 0.8782, 0.3212, 0.4921, 0.3366, 0.4886, 0.3366, 0.4886, 0.3212, 0.4921, 0.818, 0.5242, 0.819, 0.5528, 0.819, 0.5528, 0.818, 0.5242, 0.7048, 0.8553, 0.7048, 0.8782, 0.7048, 0.8782, 0.7048, 0.8553, 0.3191, 0.5094, 0.3212, 0.4921, 0.3212, 0.4921, 0.3191, 0.5094, 0.8176, 0.5103, 0.818, 0.5242, 0.818, 0.5242, 0.8176, 0.5103, 0.7656, 0.857, 0.7048, 0.8553, 0.7048, 0.8553, 0.7656, 0.857, 0.3099, 0.5103, 0.3191, 0.5094, 0.3191, 0.5094, 0.3099, 0.5103, 0.808, 0.5106, 0.8176, 0.5103, 0.8176, 0.5103, 0.808, 0.5106, 0.7666, 0.8762, 0.7656, 0.857, 0.7656, 0.857, 0.7666, 0.8762, 0.3064, 0.5303, 0.3099, 0.5103, 0.3099, 0.5103, 0.3064, 0.5303, 0.8063, 0.4921, 0.808, 0.5106, 0.808, 0.5106, 0.8063, 0.4921, 0.91, 0.8766, 0.7666, 0.8762, 0.7666, 0.8762, 0.91, 0.8766, 0.3054, 0.5445, 0.3064, 0.5303, 0.3064, 0.5303, 0.3054, 0.5445, 0.7943, 0.4921, 0.8063, 0.4921, 0.8063, 0.4921, 0.7943, 0.4921, 0.9114, 0.8616, 0.91, 0.8766, 0.91, 0.8766, 0.9114, 0.8616, 0.2985, 0.5656, 0.3054, 0.5445, 0.3054, 0.5445, 0.2985, 0.5656, 0.7939, 0.4591, 0.7943, 0.4921, 0.7943, 0.4921, 0.7939, 0.4591, 0.9762, 0.8612, 0.9114, 0.8616, 0.9114, 0.8616, 0.9762, 0.8612, 0.2824, 0.5812, 0.2985, 0.5656, 0.2985, 0.5656, 0.2824, 0.5812, 0.7713, 0.4576, 0.7939, 0.4591, 0.7939, 0.4591, 0.7713, 0.4576, 0.9762, 0.8766, 0.9762, 0.8612, 0.9762, 0.8612, 0.9762, 0.8766, 0.2635, 0.5916, 0.2824, 0.5812, 0.2824, 0.5812, 0.2635, 0.5916, 0.7692, 0.4906, 0.7713, 0.4576, 0.7713, 0.4576, 0.7692, 0.4906, 1.0, 0.8762, 0.9762, 0.8766, 0.9762, 0.8766, 1.0, 0.8762, 0.2384, 0.5963, 0.2635, 0.5916, 0.2635, 0.5916, 0.2384, 0.5963, 0.7534, 0.4909, 0.7692, 0.4906, 0.7692, 0.4906, 0.7534, 0.4909, 0.2178, 0.5948, 0.2384, 0.5963, 0.2384, 0.5963, 0.2178, 0.5948, 0.7524, 0.5065, 0.7534, 0.4909, 0.7534, 0.4909, 0.7524, 0.5065, 0.199, 0.5887, 0.2178, 0.5948, 0.2178, 0.5948, 0.199, 0.5887, 0.7455, 0.5065, 0.7524, 0.5065, 0.7524, 0.5065, 0.7455, 0.5065, 0.1918, 0.5809, 0.199, 0.5887, 0.199, 0.5887, 0.1918, 0.5809, 0.7462, 0.528, 0.7455, 0.5065, 0.7455, 0.5065, 0.7462, 0.528, 0.1791, 0.5679, 0.1918, 0.5809, 0.1918, 0.5809, 0.1791, 0.5679, 0.7448, 0.5442, 0.7462, 0.528, 0.7462, 0.528, 0.7448, 0.5442, 0.166, 0.5505, 0.1791, 0.5679, 0.1791, 0.5679, 0.166, 0.5505, 0.7414, 0.5604, 0.7448, 0.5442, 0.7448, 0.5442, 0.7414, 0.5604, 0.1602, 0.5306, 0.166, 0.5505, 0.166, 0.5505, 0.1602, 0.5306, 0.7311, 0.578, 0.7414, 0.5604, 0.7414, 0.5604, 0.7311, 0.578, 0.1646, 0.5106, 0.1602, 0.5306, 0.1602, 0.5306, 0.1646, 0.5106, 0.7126, 0.5908, 0.7311, 0.578, 0.7311, 0.578, 0.7126, 0.5908, 0.1636, 0.5063, 0.1646, 0.5106, 0.1646, 0.5106, 0.1636, 0.5063, 0.6834, 0.5939, 0.7126, 0.5908, 0.7126, 0.5908, 0.6834, 0.5939, 0.1561, 0.5063, 0.1636, 0.5063, 0.1636, 0.5063, 0.1561, 0.5063, 0.6587, 0.5928, 0.6834, 0.5939, 0.6834, 0.5939, 0.6587, 0.5928, 0.1554, 0.4903, 0.1561, 0.5063, 0.1561, 0.5063, 0.1554, 0.4903, 0.6339, 0.587, 0.6587, 0.5928, 0.6587, 0.5928, 0.6339, 0.587, 0.1403, 0.4892, 0.1554, 0.4903, 0.1554, 0.4903, 0.1403, 0.4892, 0.6144, 0.5763, 0.6339, 0.587, 0.6339, 0.587, 0.6144, 0.5763, 0.1392, 0.4565, 0.1403, 0.4892, 0.1403, 0.4892, 0.1392, 0.4565, 0.6041, 0.5601, 0.6144, 0.5763, 0.6144, 0.5763, 0.6041, 0.5601, 0.1176, 0.4553, 0.1392, 0.4565, 0.1392, 0.4565, 0.1176, 0.4553, 0.5975, 0.5361, 0.6041, 0.5601, 0.6041, 0.5601, 0.5975, 0.5361, 0.1169, 0.4877, 0.1176, 0.4553, 0.1176, 0.4553, 0.1169, 0.4877, 0.5962, 0.5254, 0.5975, 0.5361, 0.5975, 0.5361, 0.5962, 0.5254, 0.1032, 0.4944, 0.1169, 0.4877, 0.1169, 0.4877, 0.1032, 0.4944, 0.5969, 0.512, 0.5962, 0.5254, 0.5962, 0.5254, 0.5969, 0.512, 0.1015, 0.5071, 0.1032, 0.4944, 0.1032, 0.4944, 0.1015, 0.5071, 0.589, 0.5106, 0.5969, 0.512, 0.5969, 0.512, 0.589, 0.5106, 0.09323, 0.5115, 0.1015, 0.5071, 0.1015, 0.5071, 0.09323, 0.5115, 0.0, 0.7499, 1.0, 0.7473, 1.0, 0.7767, 0.0, 0.7758, 0.0, 0.7983, 1.0, 0.8009, 1.0, 0.8762, 0.9762, 0.8766, 0.9762, 0.8612, 0.9114, 0.8616, 0.91, 0.8766, 0.7666, 0.8762, 0.7656, 0.857, 0.7048, 0.8553, 0.7048, 0.8782, 0.4858, 0.8757, 0.4838, 0.862, 0.3983, 0.8624, 0.3958, 0.8782, 0.1872, 0.8745, 0.1872, 0.8591, 0.1279, 0.8612, 0.1259, 0.8957, 0.0, 0.8959, 1.0, 0.8009, 0.0, 0.7983, 0.0, 0.7983, 1.0, 0.8009, 0.3958, 0.8782, 0.1872, 0.8745, 0.1872, 0.8745, 0.3958, 0.8782, 0.91, 0.8766, 0.7666, 0.8762, 0.7666, 0.8762, 0.91, 0.8766, 0.0, 0.7758, 0.0, 0.7499, 0.0, 0.7499, 0.0, 0.7758, 0.3983, 0.8624, 0.3958, 0.8782, 0.3958, 0.8782, 0.3983, 0.8624, 0.9114, 0.8616, 0.91, 0.8766, 0.91, 0.8766, 0.9114, 0.8616, 0.4838, 0.862, 0.3983, 0.8624, 0.3983, 0.8624, 0.4838, 0.862, 0.9762, 0.8612, 0.9114, 0.8616, 0.9114, 0.8616, 0.9762, 0.8612, 0.0, 0.7499, 1.0, 0.7473, 1.0, 0.7473, 0.0, 0.7499, 0.4858, 0.8757, 0.4838, 0.862, 0.4838, 0.862, 0.4858, 0.8757, 0.1259, 0.8957, 0.0, 0.8959, 0.0, 0.8959, 0.1259, 0.8957, 0.9762, 0.8766, 0.9762, 0.8612, 0.9762, 0.8612, 0.9762, 0.8766, 0.7048, 0.8782, 0.4858, 0.8757, 0.4858, 0.8757, 0.7048, 0.8782, 0.1279, 0.8612, 0.1259, 0.8957, 0.1259, 0.8957, 0.1279, 0.8612, 1.0, 0.8762, 0.9762, 0.8766, 0.9762, 0.8766, 1.0, 0.8762, 0.0, 0.8959, 0.0, 0.7983, 0.0, 0.7983, 0.0, 0.8959, 0.7048, 0.8553, 0.7048, 0.8782, 0.7048, 0.8782, 0.7048, 0.8553, 0.1872, 0.8591, 0.1279, 0.8612, 0.1279, 0.8612, 0.1872, 0.8591, 0.7656, 0.857, 0.7048, 0.8553, 0.7048, 0.8553, 0.7656, 0.857, 0.0, 0.7758, 1.0, 0.7767, 1.0, 0.8009, 0.0, 0.7983, 0.0, 0.7758, 1.0, 0.7767, 1.0, 0.7767, 0.0, 0.7758, 0.0, 0.7983, 0.0, 0.7758, 0.0, 0.7758, 0.0, 0.7983, 0.0, 0.0, 0.09939, 0.0, 0.09768, 0.02886, 0.09768, 0.07567, 0.1079, 0.1138, 0.1327, 0.134, 0.1746, 0.1448, 0.213, 0.1441, 0.2472, 0.1304, 0.2668, 0.1102, 0.2719, 0.07423, 0.2702, 0.03174, 0.3206, 0.03534, 0.3198, 0.05767, 0.3241, 0.09439, 0.3352, 0.116, 0.3702, 0.1383, 0.4103, 0.1441, 0.4479, 0.139, 0.4838, 0.1131, 0.4941, 0.06991, 0.4949, 0.03246, 0.5453, 0.03534, 0.5402, 0.07279, 0.5479, 0.1002, 0.5624, 0.1239, 0.5838, 0.139, 0.6248, 0.1455, 0.6649, 0.1419, 0.7016, 0.121, 0.7204, 0.08647, 0.7204, 0.05911, 0.7213, 0.02886, 0.7691, 0.03174, 0.7674, 0.05263, 0.7666, 0.07711, 0.7743, 0.1066, 0.7913, 0.1268, 0.8255, 0.1426, 0.8588, 0.1455, 0.8879, 0.139, 0.9186, 0.1261, 0.9417, 0.09656, 0.9451, 0.03246, 1.0, 0.03246, 1.0, 0.2062, 0.0, 0.2087, 0.0, 0.2538, 0.0, 0.2087, 0.0, 0.2087, 0.0, 0.2538, 0.4838, 0.1131, 0.4941, 0.06991, 0.4941, 0.06991, 0.4838, 0.1131, 0.7213, 0.02886, 0.7691, 0.03174, 0.7691, 0.03174, 0.7213, 0.02886, 0.1327, 0.134, 0.1746, 0.1448, 0.1746, 0.1448, 0.1327, 0.134, 0.4479, 0.139, 0.4838, 0.1131, 0.4838, 0.1131, 0.4479, 0.139, 0.7204, 0.05911, 0.7213, 0.02886, 0.7213, 0.02886, 0.7204, 0.05911, 0.1079, 0.1138, 0.1327, 0.134, 0.1327, 0.134, 0.1079, 0.1138, 0.0, 0.0, 0.09939, 0.0, 0.09939, 0.0, 0.0, 0.0, 0.4103, 0.1441, 0.4479, 0.139, 0.4479, 0.139, 0.4103, 0.1441, 0.7204, 0.08647, 0.7204, 0.05911, 0.7204, 0.05911, 0.7204, 0.08647, 0.09768, 0.07567, 0.1079, 0.1138, 0.1079, 0.1138, 0.09768, 0.07567, 0.9451, 0.03246, 1.0, 0.03246, 1.0, 0.03246, 0.9451, 0.03246, 0.3702, 0.1383, 0.4103, 0.1441, 0.4103, 0.1441, 0.3702, 0.1383, 0.7016, 0.121, 0.7204, 0.08647, 0.7204, 0.08647, 0.7016, 0.121, 0.09768, 0.02886, 0.09768, 0.07567, 0.09768, 0.07567, 0.09768, 0.02886, 0.9417, 0.09656, 0.9451, 0.03246, 0.9451, 0.03246, 0.9417, 0.09656, 0.3352, 0.116, 0.3702, 0.1383, 0.3702, 0.1383, 0.3352, 0.116, 0.6649, 0.1419, 0.7016, 0.121, 0.7016, 0.121, 0.6649, 0.1419, 0.09939, 0.0, 0.09768, 0.02886, 0.09768, 0.02886, 0.09939, 0.0, 0.9186, 0.1261, 0.9417, 0.09656, 0.9417, 0.09656, 0.9186, 0.1261, 0.3241, 0.09439, 0.3352, 0.116, 0.3352, 0.116, 0.3241, 0.09439, 0.6248, 0.1455, 0.6649, 0.1419, 0.6649, 0.1419, 0.6248, 0.1455, 0.8879, 0.139, 0.9186, 0.1261, 0.9186, 0.1261, 0.8879, 0.139, 0.3198, 0.05767, 0.3241, 0.09439, 0.3241, 0.09439, 0.3198, 0.05767, 0.5838, 0.139, 0.6248, 0.1455, 0.6248, 0.1455, 0.5838, 0.139, 0.8588, 0.1455, 0.8879, 0.139, 0.8879, 0.139, 0.8588, 0.1455, 0.3206, 0.03534, 0.3198, 0.05767, 0.3198, 0.05767, 0.3206, 0.03534, 0.5624, 0.1239, 0.5838, 0.139, 0.5838, 0.139, 0.5624, 0.1239, 1.0, 0.2554, 0.0, 0.2538, 0.0, 0.2538, 1.0, 0.2554, 0.8255, 0.1426, 0.8588, 0.1455, 0.8588, 0.1455, 0.8255, 0.1426, 0.2702, 0.03174, 0.3206, 0.03534, 0.3206, 0.03534, 0.2702, 0.03174, 0.5479, 0.1002, 0.5624, 0.1239, 0.5624, 0.1239, 0.5479, 0.1002, 0.7913, 0.1268, 0.8255, 0.1426, 0.8255, 0.1426, 0.7913, 0.1268, 0.2719, 0.07423, 0.2702, 0.03174, 0.2702, 0.03174, 0.2719, 0.07423, 0.5402, 0.07279, 0.5479, 0.1002, 0.5479, 0.1002, 0.5402, 0.07279, 0.0, 0.2538, 0.0, 0.2087, 0.0, 0.2087, 0.0, 0.2538, 0.7743, 0.1066, 0.7913, 0.1268, 0.7913, 0.1268, 0.7743, 0.1066, 0.2668, 0.1102, 0.2719, 0.07423, 0.2719, 0.07423, 0.2668, 0.1102, 0.0, 0.2087, 0.0, 0.0, 0.0, 0.0, 0.0, 0.2087, 0.5453, 0.03534, 0.5402, 0.07279, 0.5402, 0.07279, 0.5453, 0.03534, 0.7666, 0.07711, 0.7743, 0.1066, 0.7743, 0.1066, 0.7666, 0.07711, 0.2472, 0.1304, 0.2668, 0.1102, 0.2668, 0.1102, 0.2472, 0.1304, 0.4949, 0.03246, 0.5453, 0.03534, 0.5453, 0.03534, 0.4949, 0.03246, 0.7674, 0.05263, 0.7666, 0.07711, 0.7666, 0.07711, 0.7674, 0.05263, 0.213, 0.1441, 0.2472, 0.1304, 0.2472, 0.1304, 0.213, 0.1441, 0.4941, 0.06991, 0.4949, 0.03246, 0.4949, 0.03246, 0.4941, 0.06991, 0.0, 0.2087, 1.0, 0.2062, 1.0, 0.2554, 0.0, 0.2538, 1.0, 0.2554, 0.0, 0.2538, 0.0, 0.2538, 1.0, 0.2554, 0.0, 0.2087, 1.0, 0.2062, 1.0, 0.2062, 0.0, 0.2087, 0.9249, 0.4789, 0.9247, 0.5243, 0.9182, 0.5377, 0.8942, 0.5456, 0.8701, 0.5411, 0.8596, 0.5209, 0.8592, 0.4627, 0.8943, 0.5528, 0.8684, 0.548, 0.8701, 0.5411, 0.8942, 0.5456, 0.4848, 0.5384, 0.4665, 0.5507, 0.4656, 0.5412, 0.4826, 0.5298, 0.8684, 0.548, 0.857, 0.5261, 0.8596, 0.5209, 0.8701, 0.5411, 0.4924, 0.5219, 0.4848, 0.5384, 0.4826, 0.5298, 0.4896, 0.5145, 0.01397, 0.5471, 0.0, 0.5462, 1.82e-05, 0.5402, 0.0154, 0.5411, 0.857, 0.5261, 0.8566, 0.4635, 0.8592, 0.4627, 0.8596, 0.5209, 0.1403, 0.4892, 0.1992, 0.4771, 0.2036, 0.5219, 0.208, 0.5395, 0.2244, 0.5464, 0.251, 0.548, 0.2693, 0.5384, 0.2775, 0.5091, 0.3191, 0.5094, 0.3099, 0.5103, 0.3064, 0.5303, 0.3054, 0.5445, 0.2985, 0.5656, 0.2824, 0.5812, 0.2635, 0.5916, 0.2384, 0.5963, 0.2178, 0.5948, 0.199, 0.5887, 0.1918, 0.5809, 0.1791, 0.5679, 0.166, 0.5505, 0.1602, 0.5306, 0.1646, 0.5106, 0.1636, 0.5063, 0.1561, 0.5063, 0.1554, 0.4903, 0.4899, 0.3733, 0.4924, 0.5219, 0.4896, 0.5145, 0.4874, 0.3766, 0.2708, 0.3515, 0.2699, 0.3317, 0.2699, 0.3317, 0.2708, 0.3515, 0.2042, 0.3031, 0.177, 0.3045, 0.1761, 0.3279, 0.1751, 0.3519, 0.2, 0.3546, 0.1998, 0.3658, 0.1992, 0.4771, 0.1403, 0.4892, 0.1392, 0.4565, 0.1176, 0.4553, 0.1169, 0.4877, 0.1032, 0.4944, 0.1015, 0.5071, 0.09323, 0.5115, 0.09289, 0.5332, 0.08602, 0.5598, 0.06782, 0.5734, 0.05169, 0.5855, 0.02766, 0.5922, 0.0, 0.5928, 0.0, 0.5462, 0.01397, 0.5471, 0.03187, 0.5476, 0.05294, 0.5409, 0.06031, 0.5236, 0.06084, 0.4677, 0.05443, 0.3508, 0.07846, 0.3515, 0.07694, 0.3285, 0.07554, 0.3074, 0.0, 0.3083, 0.0, 0.2538, 0.396, 0.327, 0.3955, 0.3055, 0.3955, 0.3055, 0.396, 0.327, 0.8551, 0.3306, 0.8557, 0.3365, 0.8557, 0.3365, 0.8551, 0.3306, 0.4191, 0.3526, 0.4187, 0.3558, 0.3965, 0.3504, 0.8558, 0.351, 0.8315, 0.351, 0.8315, 0.351, 0.8558, 0.351, 0.6375, 0.3344, 0.6375, 0.351, 0.6375, 0.351, 0.6375, 0.3344, 0.3965, 0.3504, 0.396, 0.327, 0.396, 0.327, 0.3965, 0.3504, 0.4191, 0.3526, 0.3965, 0.3504, 0.3965, 0.3504, 0.4191, 0.3526, 0.2699, 0.3317, 0.2004, 0.3328, 0.2004, 0.3328, 0.2699, 0.3317, 0.9278, 0.3322, 0.8551, 0.3306, 0.8551, 0.3306, 0.9278, 0.3322, 0.4896, 0.3525, 0.4892, 0.3306, 0.4892, 0.3306, 0.4896, 0.3525, 0.4222, 0.3312, 0.4191, 0.3526, 0.4191, 0.3526, 0.4222, 0.3312, 0.9278, 0.352, 0.9278, 0.3322, 0.9278, 0.3322, 0.9278, 0.352, 0.8557, 0.3365, 0.8558, 0.351, 0.8558, 0.351, 0.8557, 0.3365, 0.03187, 0.5476, 0.01397, 0.5471, 0.0154, 0.5411, 0.03201, 0.5415, 0.7053, 0.3328, 0.6375, 0.3344, 0.6375, 0.3344, 0.7053, 0.3328, 0.7293, 0.3052, 0.7296, 0.3279, 0.7296, 0.3279, 0.7293, 0.3052, 0.8592, 0.4627, 0.8585, 0.3584, 0.8584, 0.3449, 0.8578, 0.3395, 0.9252, 0.3409, 0.9252, 0.3592, 0.9252, 0.4349, 0.9249, 0.4789, 0.7051, 0.4274, 0.7075, 0.518, 0.7023, 0.5334, 0.6864, 0.5423, 0.6641, 0.5457, 0.6512, 0.5388, 0.6366, 0.5171, 0.6366, 0.4355, 0.638, 0.4109, 0.638, 0.4109, 0.6399, 0.3571, 0.6399, 0.3416, 0.7028, 0.3401, 0.7033, 0.3577, 0.7051, 0.4274, 0.4874, 0.3766, 0.4896, 0.5145, 0.4826, 0.5298, 0.4656, 0.5412, 0.4439, 0.5392, 0.4204, 0.5293, 0.4193, 0.4819, 0.4213, 0.3604, 0.4213, 0.3604, 0.4217, 0.3575, 0.4245, 0.3375, 0.4867, 0.337, 0.487, 0.3573, 0.4874, 0.3766, 0.2665, 0.5321, 0.2495, 0.541, 0.2249, 0.5395, 0.2097, 0.5331, 0.2056, 0.5168, 0.2015, 0.4753, 0.2021, 0.372, 0.2023, 0.3616, 0.2026, 0.3413, 0.2671, 0.3403, 0.2679, 0.3587, 0.2742, 0.5049, 1.82e-05, 0.3434, 0.05205, 0.3425, 0.05295, 0.3589, 0.05889, 0.4673, 0.0584, 0.5192, 0.05156, 0.5353, 0.03201, 0.5415, 0.0154, 0.5411, 1.82e-05, 0.5402, 1.82e-05, 0.4418, 0.05346, 0.3331, 0.05443, 0.3508, 0.05295, 0.3589, 0.05205, 0.3425, 0.4665, 0.5507, 0.4431, 0.5485, 0.4439, 0.5392, 0.4656, 0.5412, 0.9202, 0.5443, 0.8943, 0.5528, 0.8942, 0.5456, 0.9182, 0.5377, 0.4431, 0.5485, 0.4178, 0.5379, 0.4204, 0.5293, 0.4439, 0.5392, 0.9272, 0.5299, 0.9202, 0.5443, 0.9182, 0.5377, 0.9247, 0.5243, 0.4178, 0.5379, 0.4165, 0.4867, 0.4193, 0.4819, 0.4204, 0.5293, 0.9275, 0.4809, 0.9272, 0.5299, 0.9247, 0.5243, 0.9249, 0.4789, 0.4165, 0.4867, 0.4187, 0.3558, 0.4213, 0.3604, 0.4193, 0.4819, 0.8566, 0.4635, 0.8558, 0.351, 0.8585, 0.3584, 0.8592, 0.4627, 0.4222, 0.3312, 0.4892, 0.3306, 0.4867, 0.337, 0.4245, 0.3375, 0.9278, 0.4335, 0.9275, 0.4809, 0.9249, 0.4789, 0.9252, 0.4349, 0.4187, 0.3558, 0.4191, 0.3526, 0.4217, 0.3575, 0.4213, 0.3604, 0.4896, 0.3525, 0.4899, 0.3733, 0.4874, 0.3766, 0.487, 0.3573, 0.9278, 0.3322, 0.9278, 0.352, 0.9252, 0.3592, 0.9252, 0.3409, 0.4191, 0.3526, 0.4222, 0.3312, 0.4245, 0.3375, 0.4217, 0.3575, 0.8551, 0.3306, 0.9278, 0.3322, 0.9252, 0.3409, 0.8578, 0.3395, 0.4892, 0.3306, 0.4896, 0.3525, 0.487, 0.3573, 0.4867, 0.337, 0.2004, 0.3328, 0.2699, 0.3317, 0.2671, 0.3403, 0.2026, 0.3413, 0.8557, 0.3365, 0.8551, 0.3306, 0.8578, 0.3395, 0.8584, 0.3449, 0.2708, 0.3515, 0.2775, 0.5091, 0.2742, 0.5049, 0.2679, 0.3587, 0.2775, 0.5091, 0.2693, 0.5384, 0.2665, 0.5321, 0.2742, 0.5049, 0.2693, 0.5384, 0.251, 0.548, 0.2495, 0.541, 0.2665, 0.5321, 0.7078, 0.4269, 0.7104, 0.5245, 0.7075, 0.518, 0.7051, 0.4274, 0.251, 0.548, 0.2244, 0.5464, 0.2249, 0.5395, 0.2495, 0.541, 0.7104, 0.5245, 0.7047, 0.5411, 0.7023, 0.5334, 0.7075, 0.518, 0.2244, 0.5464, 0.208, 0.5395, 0.2097, 0.5331, 0.2249, 0.5395, 0.7047, 0.5411, 0.6877, 0.5507, 0.6864, 0.5423, 0.7023, 0.5334, 0.6354, 0.4091, 0.6375, 0.351, 0.6399, 0.3571, 0.638, 0.4109, 0.208, 0.5395, 0.2036, 0.5219, 0.2056, 0.5168, 0.2097, 0.5331, 0.6877, 0.5507, 0.6636, 0.5544, 0.6641, 0.5457, 0.6864, 0.5423, 0.7053, 0.3328, 0.7058, 0.3517, 0.7033, 0.3577, 0.7028, 0.3401, 0.2036, 0.5219, 0.1992, 0.4771, 0.2015, 0.4753, 0.2056, 0.5168, 0.6636, 0.5544, 0.6497, 0.5469, 0.6512, 0.5388, 0.6641, 0.5457, 0.1992, 0.4771, 0.1998, 0.3658, 0.2021, 0.372, 0.2015, 0.4753, 0.6497, 0.5469, 0.6339, 0.5235, 0.6366, 0.5171, 0.6512, 0.5388, 0.2, 0.3546, 0.2004, 0.3328, 0.2026, 0.3413, 0.2023, 0.3616, 0.6339, 0.5235, 0.6339, 0.4356, 0.6366, 0.4355, 0.6366, 0.5171, 0.6339, 0.4356, 0.6354, 0.4091, 0.638, 0.4109, 0.6366, 0.4355, 0.0, 0.334, 0.05346, 0.3331, 0.05205, 0.3425, 1.82e-05, 0.3434, 0.6375, 0.3344, 0.7053, 0.3328, 0.7028, 0.3401, 0.6399, 0.3416, 0.05443, 0.3508, 0.06084, 0.4677, 0.05889, 0.4673, 0.05295, 0.3589, 0.7058, 0.3517, 0.7078, 0.4269, 0.7051, 0.4274, 0.7033, 0.3577, 0.06084, 0.4677, 0.06031, 0.5236, 0.0584, 0.5192, 0.05889, 0.4673, 0.8558, 0.351, 0.8557, 0.3365, 0.8584, 0.3449, 0.8585, 0.3584, 0.6375, 0.351, 0.6375, 0.3344, 0.6399, 0.3416, 0.6399, 0.3571, 0.06031, 0.5236, 0.05294, 0.5409, 0.05156, 0.5353, 0.0584, 0.5192, 0.9278, 0.352, 0.9278, 0.4335, 0.9252, 0.4349, 0.9252, 0.3592, 0.1998, 0.3658, 0.2, 0.3546, 0.2023, 0.3616, 0.2021, 0.372, 0.05294, 0.5409, 0.03187, 0.5476, 0.03201, 0.5415, 0.05156, 0.5353, 0.2699, 0.3317, 0.2708, 0.3515, 0.2679, 0.3587, 0.2671, 0.3403, 0.2958, 0.3256, 0.2971, 0.3509, 0.2708, 0.3515, 0.2699, 0.3317, 0.2042, 0.3031, 0.2864, 0.2987, 0.2946, 0.3035, 0.2958, 0.3256, 0.3965, 0.3504, 0.396, 0.327, 0.4222, 0.3312, 0.4191, 0.3526, 0.6375, 0.351, 0.6141, 0.3507, 0.6143, 0.3289, 0.6375, 0.3344, 0.8558, 0.351, 0.8315, 0.351, 0.8315, 0.3261, 0.8551, 0.3306, 0.8557, 0.3365, 0.8551, 0.3306, 0.8315, 0.3261, 0.8315, 0.3073, 0.9478, 0.3054, 0.9485, 0.3279, 0.9278, 0.3322, 0.9278, 0.3322, 0.9485, 0.3279, 0.9493, 0.3513, 0.9278, 0.352, 0.6375, 0.3344, 0.6143, 0.3289, 0.6147, 0.3047, 0.7293, 0.3052, 0.7296, 0.3279, 0.7053, 0.3328, 0.7053, 0.3328, 0.7296, 0.3279, 0.7299, 0.3517, 0.7058, 0.3517, 0.4222, 0.3312, 0.396, 0.327, 0.3955, 0.3055, 0.5083, 0.306, 0.51, 0.3282, 0.4892, 0.3306, 0.4892, 0.3306, 0.51, 0.3282, 0.5117, 0.3512, 0.4896, 0.3525, 0.2699, 0.3317, 0.2004, 0.3328, 0.1761, 0.3279, 0.177, 0.3045, 0.2042, 0.3031, 0.2958, 0.3256, 0.1761, 0.3279, 0.2004, 0.3328, 0.2, 0.3546, 0.1751, 0.3519, 0.0, 0.3083, 0.07554, 0.3074, 0.07694, 0.3285, 0.05346, 0.3331, 0.0, 0.334, 0.05346, 0.3331, 0.07694, 0.3285, 0.07846, 0.3515, 0.05443, 0.3508, 0.8315, 0.3261, 0.8315, 0.3073, 0.8315, 0.3073, 0.8315, 0.3261, 0.0, 0.334, 0.0, 0.3083, 0.0, 0.3083, 0.0, 0.334, 0.3955, 0.3055, 0.5083, 0.306, 0.5083, 0.306, 0.3955, 0.3055, 0.5083, 0.306, 0.51, 0.3282, 0.51, 0.3282, 0.5083, 0.306, 0.2, 0.3546, 0.1751, 0.3519, 0.1751, 0.3519, 0.2, 0.3546, 0.8315, 0.3073, 0.9478, 0.3054, 0.9478, 0.3054, 0.8315, 0.3073, 0.05443, 0.3508, 0.05346, 0.3331, 0.05346, 0.3331, 0.05443, 0.3508, 0.51, 0.3282, 0.5117, 0.3512, 0.5117, 0.3512, 0.51, 0.3282, 0.1761, 0.3279, 0.177, 0.3045, 0.177, 0.3045, 0.1761, 0.3279, 0.9485, 0.3279, 0.9493, 0.3513, 0.9493, 0.3513, 0.9485, 0.3279, 0.07846, 0.3515, 0.05443, 0.3508, 0.05443, 0.3508, 0.07846, 0.3515, 0.5117, 0.3512, 0.4896, 0.3525, 0.4896, 0.3525, 0.5117, 0.3512, 0.177, 0.3045, 0.2042, 0.3031, 0.2042, 0.3031, 0.177, 0.3045, 0.9493, 0.3513, 0.9278, 0.352, 0.9278, 0.352, 0.9493, 0.3513, 0.07554, 0.3074, 0.07694, 0.3285, 0.07694, 0.3285, 0.07554, 0.3074, 0.1751, 0.3519, 0.1761, 0.3279, 0.1761, 0.3279, 0.1751, 0.3519, 0.2958, 0.3256, 0.2971, 0.3509, 0.2971, 0.3509, 0.2958, 0.3256, 0.8315, 0.351, 0.8315, 0.3261, 0.8315, 0.3261, 0.8315, 0.351, 0.0, 0.3083, 0.07554, 0.3074, 0.07554, 0.3074, 0.0, 0.3083, 0.7058, 0.3517, 0.7053, 0.3328, 0.7053, 0.3328, 0.7058, 0.3517, 0.2971, 0.3509, 0.2708, 0.3515, 0.2708, 0.3515, 0.2971, 0.3509, 0.07694, 0.3285, 0.07846, 0.3515, 0.07846, 0.3515, 0.07694, 0.3285, 0.6375, 0.351, 0.6141, 0.3507, 0.6141, 0.3507, 0.6375, 0.351, 0.2042, 0.3031, 0.2864, 0.2987, 0.2864, 0.2987, 0.2042, 0.3031, 0.9478, 0.3054, 0.9485, 0.3279, 0.9485, 0.3279, 0.9478, 0.3054, 0.6143, 0.3289, 0.6147, 0.3047, 0.6147, 0.3047, 0.6143, 0.3289, 0.05346, 0.3331, 0.0, 0.334, 0.0, 0.334, 0.05346, 0.3331, 0.2864, 0.2987, 0.2946, 0.3035, 0.2946, 0.3035, 0.2864, 0.2987, 0.2004, 0.3328, 0.2, 0.3546, 0.2, 0.3546, 0.2004, 0.3328, 0.6147, 0.3047, 0.7293, 0.3052, 0.7293, 0.3052, 0.6147, 0.3047, 0.2946, 0.3035, 0.2958, 0.3256, 0.2958, 0.3256, 0.2946, 0.3035, 0.6141, 0.3507, 0.6143, 0.3289, 0.6143, 0.3289, 0.6141, 0.3507, 0.7296, 0.3279, 0.7299, 0.3517, 0.7299, 0.3517, 0.7296, 0.3279, 0.4892, 0.3306, 0.4222, 0.3312, 0.4222, 0.3312, 0.4892, 0.3306, 0.7299, 0.3517, 0.7058, 0.3517, 0.7058, 0.3517, 0.7299, 0.3517, 0.0, 0.334, 1.82e-05, 0.3434, 1.82e-05, 0.3434, 0.0, 0.334, 0.9762, 0.8612, 0.9762, 0.8766, 0.9762, 0.8766, 0.9762, 0.8612, 0.09939, 0.0, 0.0, 0.0, 0.0, 0.0, 0.09939, 0.0, 0.0, 0.3083, 0.0, 0.334, 0.0, 0.334, 0.0, 0.3083, 0.1279, 0.8612, 0.1872, 0.8591, 0.1872, 0.8591, 0.1279, 0.8612, 0.9762, 0.8766, 1.0, 0.8762, 1.0, 0.8762, 0.9762, 0.8766, 0.1872, 0.8591, 0.1872, 0.8745, 0.1872, 0.8745, 0.1872, 0.8591, 0.0, 0.5928, 0.0, 0.7499, 0.0, 0.7499, 0.0, 0.5928, 0.0, 0.7499, 0.0, 0.7758, 0.0, 0.7758, 0.0, 0.7499, 0.1872, 0.8745, 0.3958, 0.8782, 0.3958, 0.8782, 0.1872, 0.8745, 0.3958, 0.8782, 0.3983, 0.8624, 0.3983, 0.8624, 0.3958, 0.8782, 0.3983, 0.8624, 0.4838, 0.862, 0.4838, 0.862, 0.3983, 0.8624, 1.82e-05, 0.4418, 1.82e-05, 0.5402, 1.82e-05, 0.5402, 1.82e-05, 0.4418, 0.0, 0.2538, 0.0, 0.3083, 0.0, 0.3083, 0.0, 0.2538, 1.82e-05, 0.5402, 0.0, 0.5462, 0.0, 0.5462, 1.82e-05, 0.5402, 0.4838, 0.862, 0.4858, 0.8757, 0.4858, 0.8757, 0.4838, 0.862, 0.0, 0.5462, 0.0, 0.5928, 0.0, 0.5928, 0.0, 0.5462, 0.0, 0.7983, 0.0, 0.8959, 0.0, 0.8959, 0.0, 0.7983, 0.4858, 0.8757, 0.7048, 0.8782, 0.7048, 0.8782, 0.4858, 0.8757, 1.82e-05, 0.3434, 1.82e-05, 0.4418, 1.82e-05, 0.4418, 1.82e-05, 0.3434, 0.7048, 0.8782, 0.7048, 0.8553, 0.7048, 0.8553, 0.7048, 0.8782, 0.0, 0.7758, 0.0, 0.7983, 0.0, 0.7983, 0.0, 0.7758, 0.0, 0.2087, 0.0, 0.2538, 0.0, 0.2538, 0.0, 0.2087, 0.7048, 0.8553, 0.7656, 0.857, 0.7656, 0.857, 0.7048, 0.8553, 0.7656, 0.857, 0.7666, 0.8762, 0.7666, 0.8762, 0.7656, 0.857, 0.7666, 0.8762, 0.91, 0.8766, 0.91, 0.8766, 0.7666, 0.8762, 0.0, 0.0, 0.0, 0.2087, 0.0, 0.2087, 0.0, 0.0, 0.91, 0.8766, 0.9114, 0.8616, 0.9114, 0.8616, 0.91, 0.8766, 1.0, 0.0, 0.09939, 0.0, 0.09939, 0.0, 1.0, 0.0, 0.0, 0.8959, 0.1259, 0.8957, 0.1259, 0.8957, 0.0, 0.8959, 0.9114, 0.8616, 0.9762, 0.8612, 0.9762, 0.8612, 0.9114, 0.8616, 0.1259, 0.8957, 0.1279, 0.8612, 0.1279, 0.8612, 0.1259, 0.8957])
me_plane.use_remesh_preserve_volume = False
me_plane.use_remesh_preserve_attributes = False
me_plane.use_mirror_vertex_groups = False
me_plane.update()

# ---- objects
ob_plane = bpy.data.objects.new('Plane', me_plane)

# ---- transforms, parenting, visibility, modifiers, constraints
ob_plane.location = (0.0, 0.0, 0.0)
ob_plane.lineart.crease_threshold = 0.0
_m = ob_plane.modifiers.new('Mirror', 'MIRROR')
_m.use_clip = True

# ---- collection membership
col_collection_1.objects.link(ob_plane)

# ---- scene / render settings (as saved in the file)
scene.frame_start = 1; scene.frame_end = 250; scene.frame_set(1)
scene.render.engine = 'BLENDER_EEVEE_NEXT'
scene.render.resolution_percentage = 50
scene.render.dither_intensity = 0.0
scene.cycles.use_denoising = False
scene.cycles.samples = 128
scene.cycles.sampling_pattern = 'TABULATED_SOBOL'
scene.cycles.use_adaptive_sampling = False
scene.cycles.use_light_tree = False
scene.cycles.blur_glossy = 0.0
scene.cycles.sample_clamp_indirect = 0.0
scene.view_settings.view_transform = 'Standard'
bpy.context.view_layer.update()

# ---- added for rendering (the .blend has no active camera and no usable light): camera, sun
cam_auto = bpy.data.cameras.new('AutoCamera')
cam_auto.lens = 50.0
cam_auto.sensor_width = 36.0
cam_auto.clip_end = 1000.0
ob_auto_camera = bpy.data.objects.new('AutoCamera', cam_auto)
scene.collection.objects.link(ob_auto_camera)
ob_auto_camera.location = (10.547, -12.9783, 8.26277)
ob_auto_camera.rotation_euler = (1.09748, -7.21219e-08, 0.694738)
scene.camera = ob_auto_camera
light_auto_sun = bpy.data.lights.new('AutoSun', 'SUN')
light_auto_sun.energy = 3.0
light_auto_sun.angle = 0.0523599
ob_auto_sun = bpy.data.objects.new('AutoSun', light_auto_sun)
scene.collection.objects.link(ob_auto_sun)
ob_auto_sun.rotation_euler = (0.872665, 0.174533, 0.523599)
bpy.context.view_layer.update()
